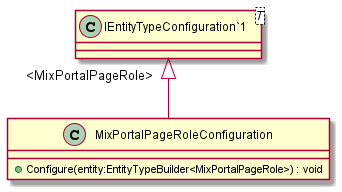

The diagram above was rendered by PlantUML. Its source (embedded in the PNG):
@startuml
class MixPortalPageRoleConfiguration {
    + Configure(entity:EntityTypeBuilder<MixPortalPageRole>) : void
}
class "IEntityTypeConfiguration`1"<T> {
}
"IEntityTypeConfiguration`1" "<MixPortalPageRole>" <|-- MixPortalPageRoleConfiguration
@enduml